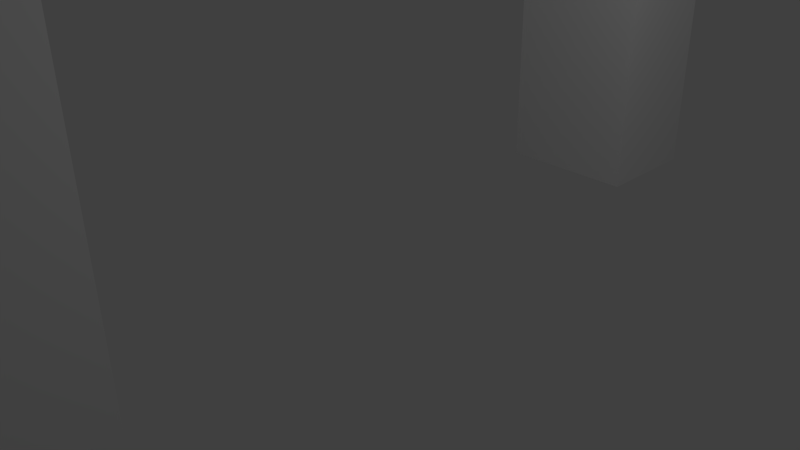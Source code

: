 # Source: arch.blend  (saved by Blender 2.77.0; exported with 4.5.12 LTS)
import bpy
from mathutils import Matrix  # noqa: F401  (used for matrix-valued properties, if any)

bpy.ops.wm.read_factory_settings(use_empty=True)
scene = bpy.context.scene
scene.name = 'Scene'

# ---- collections
col_collection_1 = bpy.data.collections.new('Collection 1'); scene.collection.children.link(col_collection_1)

# ---- materials (node trees are filled in below, after node groups)
mat_material = bpy.data.materials.new('Material')
mat_material.alpha_threshold = 0.0
mat_material.use_transparent_shadow = False
mat_material.roughness = 0.5
mat_material.line_color = (0.0, 0.0, 0.0, 1.0)

# ---- material node trees

# ---- world
world_world = bpy.data.worlds.new('World'); scene.world = world_world
world_world.color = (0.05088, 0.05088, 0.05088)
world_world.use_sun_shadow = False
world_world.sun_shadow_jitter_overblur = 0.0
world_world.cycles.sampling_method = 'MANUAL'

# ---- cameras
cam_camera = bpy.data.cameras.new('Camera')
cam_camera.clip_end = 100.0
cam_camera.lens = 35.0
cam_camera.sensor_width = 32.0
cam_camera.sensor_height = 18.0
cam_camera.ortho_scale = 7.314
cam_camera.dof.focus_distance = 0.0
cam_camera.dof.aperture_fstop = 128.0

# ---- lights
light_lamp = bpy.data.lights.new('Lamp', 'POINT')
light_lamp.transmission_factor = 0.0
light_lamp.cutoff_distance = 30.0
light_lamp.energy = 100.0
light_lamp.shadow_buffer_clip_start = 1.001
light_lamp.shadow_soft_size = 0.1
light_lamp.shadow_maximum_resolution = 0.006
light_lamp.use_absolute_resolution = True

# ---- meshes
me_cube = bpy.data.meshes.new('Cube')
me_cube.from_pydata([(-0.9772, 2.192, 9.584), (0.9772, 2.192, 9.584), (-0.9772, -3.085e-07, 10.14), (0.9772, 1.683e-07, 10.14), (-0.9772, 4.0, 7.996), (-0.9772, 5.563, 7.264), (0.9772, 5.563, 7.264), (0.9772, 4.0, 7.996), (-0.9772, 4.0, 0.0), (-0.9772, 5.563, 0.0), (0.9772, 5.563, 0.0), (0.9772, 4.0, 0.0), (-0.9772, 2.963, 10.6), (0.9772, 2.963, 10.6), (-0.9772, 1.105, 11.38), (0.9772, 1.105, 11.38), (-0.9772, 4.698, 9.234), (0.9772, 4.698, 9.234), (-0.9772, -2.192, 9.584), (0.9772, -2.192, 9.584), (-0.9772, -4.0, 7.996), (-0.9772, -5.563, 7.264), (0.9772, -5.563, 7.264), (0.9772, -4.0, 7.996), (-0.9772, -4.0, 0.0), (-0.9772, -5.563, 0.0), (0.9772, -5.563, 0.0), (0.9772, -4.0, 0.0), (-0.9772, -2.963, 10.6), (0.9772, -2.963, 10.6), (-0.9772, -1.105, 11.38), (0.9772, -1.105, 11.38), (-0.9772, -4.698, 9.234), (0.9772, -4.698, 9.234)], [], [(11, 8, 9, 10), (11, 10, 6, 7), (10, 9, 5, 6), (9, 8, 4, 5), (7, 4, 8, 11), (1, 7, 17, 13), (3, 1, 13, 15), (17, 16, 12, 13), (13, 12, 14, 15), (0, 2, 14, 12), (4, 0, 12, 16), (16, 17, 6, 5), (7, 6, 17), (5, 4, 16), (0, 1, 3, 2), (1, 0, 4, 7), (27, 26, 25, 24), (27, 23, 22, 26), (26, 22, 21, 25), (25, 21, 20, 24), (23, 27, 24, 20), (19, 29, 33, 23), (3, 31, 29, 19), (33, 29, 28, 32), (29, 31, 30, 28), (18, 28, 30, 2), (20, 32, 28, 18), (32, 21, 22, 33), (23, 33, 22), (21, 32, 20), (18, 2, 3, 19), (19, 23, 20, 18), (30, 31, 15, 14), (30, 14, 2), (15, 31, 3)])
_uv = me_cube.uv_layers.new(name='UVMap')
_uv.uv.foreach_set('vector', [0.631, 0.9521, 0.631, 0.8234, 0.7319, 0.8234, 0.7319, 0.9521, 0.6057, 0.0, 0.7066, 4.292e-09, 0.7066, 0.4783, 0.6057, 0.5265, 0.5048, 0.4738, 0.3786, 0.4738, 0.3786, 0.0, 0.5048, 3.14e-08, 0.8076, 0.5265, 0.7066, 0.5265, 0.7066, 0.0, 0.8076, 0.0482, 0.0, 0.0, 0.1262, 6.279e-08, 0.1262, 0.5215, 5.003e-08, 0.5215, 0.7561, 0.853, 0.7478, 0.6947, 0.8385, 0.7091, 0.8385, 0.8545, 0.1262, 0.8261, 0.1478, 0.6788, 0.2275, 0.6578, 0.2275, 0.7905, 0.6168, 0.7914, 0.6168, 0.9201, 0.5048, 0.9201, 0.5048, 0.7914, 0.12, 0.6659, 0.12, 0.7945, 0.0, 0.7945, 1.54e-08, 0.6659, 0.4002, 0.7654, 0.3786, 0.6181, 0.4799, 0.6537, 0.4799, 0.7864, 0.2524, 0.9473, 0.2607, 0.7891, 0.3431, 0.7876, 0.3431, 0.933, 0.1262, 0.5215, 0.2524, 0.5215, 0.2524, 0.6578, 0.1262, 0.6578, 1.0, 0.0, 1.0, 0.1136, 0.9085, 0.007059, 0.9819, 0.2553, 0.9085, 0.1698, 0.9819, 0.1136, 0.0, 0.5215, 0.1262, 0.5215, 0.1262, 0.6659, 7.698e-09, 0.6659, 0.7478, 0.6947, 0.7478, 0.8234, 0.631, 0.8234, 0.631, 0.6947, 0.1262, 0.8261, 0.2271, 0.8261, 0.2271, 0.9548, 0.1262, 0.9548, 0.5048, 0.5265, 0.5048, 0.0, 0.6057, 0.0482, 0.6057, 0.5265, 0.2524, 0.4738, 0.2524, 0.0, 0.3786, 3.14e-08, 0.3786, 0.4738, 0.9085, 0.0, 0.9085, 0.4783, 0.8076, 0.5265, 0.8076, 7.769e-09, 0.1262, 0.5215, 0.1262, 3.14e-08, 0.2524, 0.0, 0.2524, 0.5215, 0.3869, 0.7878, 0.4693, 0.7864, 0.4693, 0.9318, 0.3786, 0.9461, 0.631, 0.5265, 0.7323, 0.5621, 0.7323, 0.6947, 0.6526, 0.6737, 0.0, 0.7945, 0.112, 0.7945, 0.112, 0.9232, 6.158e-08, 0.9232, 0.5048, 0.6628, 0.6248, 0.6628, 0.6248, 0.7914, 0.5048, 0.7914, 0.274, 0.6403, 0.3537, 0.6193, 0.3537, 0.752, 0.2524, 0.7876, 0.8385, 0.6947, 0.9292, 0.7091, 0.9292, 0.8545, 0.8468, 0.853, 0.631, 0.5265, 0.631, 0.6628, 0.5048, 0.6628, 0.5048, 0.5265, 0.8277, 0.9106, 0.9012, 0.8545, 0.9012, 0.9961, 0.9746, 0.8545, 0.9746, 0.9961, 0.9012, 0.9399, 0.3786, 0.6181, 0.3786, 0.4738, 0.5048, 0.4738, 0.5048, 0.6181, 0.8491, 0.6552, 0.7323, 0.6552, 0.7323, 0.5265, 0.8491, 0.5265, 0.3786, 0.6193, 0.2524, 0.6193, 0.2524, 0.4738, 0.3786, 0.4738, 0.8277, 0.8545, 0.8277, 1.0, 0.7478, 0.9272, 0.9291, 0.5265, 0.9291, 0.672, 0.8491, 0.5992])
_uv.active_render = True
_uv = me_cube.uv_layers.new(name='UVMap.001')
_uv.uv.foreach_set('vector', [0.5236, 0.6082, 0.5236, 0.7967, 0.6705, 0.7967, 0.6705, 0.6082, 0.6987, 0.0, 0.5517, 6.559e-08, 0.5517, 0.1751, 0.6987, 0.1928, 0.0, 1.0, 0.1839, 1.0, 0.1839, 0.9908, 0.0, 0.9908, 0.3678, 0.6082, 0.5148, 0.6082, 0.5148, 0.4154, 0.3678, 0.4331, 0.3678, 0.1928, 0.5517, 0.1928, 0.5517, 2.195e-08, 0.3678, 0.0, 0.8901, 0.7065, 0.9045, 0.8845, 0.8669, 0.9472, 0.8567, 0.777, 0.9045, 0.4952, 0.8901, 0.7065, 0.8567, 0.777, 0.8618, 0.5969, 0.1839, 0.0, 0.3678, 0.0, 0.3678, 0.1656, 0.1839, 0.1656, 0.1839, 0.1656, 0.3678, 0.1656, 0.3678, 0.3437, 0.1839, 0.3437, 0.8423, 0.6263, 0.8567, 0.8376, 0.814, 0.736, 0.809, 0.5558, 0.8567, 0.4484, 0.8423, 0.6263, 0.809, 0.5558, 0.8191, 0.3856, 0.1839, 0.9051, 1.122e-08, 0.9051, 0.0, 0.9908, 0.1839, 0.9908, 0.6987, 0.1928, 0.5517, 0.1751, 0.633, 0.2227, 0.3678, 0.4331, 0.5148, 0.4154, 0.4491, 0.3856, 0.1839, 0.6632, 6.169e-08, 0.6632, 1.066e-07, 0.4514, 0.1839, 0.4514, 6.169e-08, 0.6632, 0.1839, 0.6632, 0.1839, 0.8394, 2.804e-08, 0.8394, 0.5236, 0.7967, 0.3768, 0.7967, 0.3768, 0.6082, 0.5236, 0.6082, 0.5148, 0.6082, 0.5148, 0.4154, 0.6619, 0.4331, 0.6619, 0.6082, 0.3768, 0.7967, 0.3678, 0.7967, 0.3678, 0.6082, 0.3768, 0.6082, 0.6619, 0.6082, 0.6619, 0.4331, 0.8089, 0.4154, 0.809, 0.6082, 0.3678, 0.3856, 0.3678, 0.1928, 0.5517, 0.1928, 0.5517, 0.3856, 0.9378, 0.5969, 0.9045, 0.6674, 0.9146, 0.8376, 0.9522, 0.7748, 0.9522, 0.3856, 0.9096, 0.4873, 0.9045, 0.6674, 0.9378, 0.5969, 2.075e-07, 0.0, 1.683e-07, 0.1654, 0.1839, 0.1654, 0.1839, 1.84e-07, 1.683e-07, 0.1654, 1.346e-07, 0.3434, 0.1839, 0.3434, 0.1839, 0.1654, 0.9856, 0.6263, 0.9522, 0.5558, 0.9573, 0.736, 1.0, 0.8376, 1.0, 0.4484, 0.9624, 0.3856, 0.9522, 0.5558, 0.9856, 0.6263, 0.3678, 0.9053, 0.3678, 0.9908, 0.1839, 0.9908, 0.1839, 0.9053, 0.5148, 0.4154, 0.5806, 0.3856, 0.6619, 0.4331, 0.6619, 0.4331, 0.7432, 0.3856, 0.8089, 0.4154, 0.3678, 0.6634, 0.3678, 0.4516, 0.1839, 0.4516, 0.1839, 0.6634, 0.1839, 0.6634, 0.1839, 0.8394, 0.3678, 0.8394, 0.3678, 0.6634, 0.3678, 0.5567, 0.1839, 0.5567, 0.1839, 0.3437, 0.3678, 0.3437, 0.8417, 0.9472, 0.814, 0.736, 0.8567, 0.8376, 0.8618, 0.5969, 0.8894, 0.3856, 0.9045, 0.4952])
me_cube.materials.append(mat_material)
me_cube.use_remesh_preserve_volume = False
me_cube.use_remesh_preserve_attributes = False
me_cube.use_mirror_vertex_groups = False
me_cube.update()

# ---- objects
ob_cube = bpy.data.objects.new('Cube', me_cube)
ob_lamp = bpy.data.objects.new('Lamp', light_lamp)
ob_camera = bpy.data.objects.new('Camera', cam_camera)

# ---- transforms, parenting, visibility, modifiers, constraints
ob_cube.location = (0.0, 0.0, 0.0)
ob_cube.lock_rotations_4d = False
ob_cube.empty_display_type = 'ARROWS'
ob_cube.lineart.crease_threshold = 0.0
ob_lamp.location = (4.076, 1.005, 5.904)
ob_lamp.rotation_euler = (0.6503, 0.05522, 1.866)
ob_lamp.lock_rotations_4d = False
ob_lamp.empty_display_type = 'ARROWS'
ob_lamp.color = (0.0, 0.0, 0.0, 0.0)
ob_lamp.lineart.crease_threshold = 0.0
ob_camera.location = (7.481, -6.508, 5.344)
ob_camera.rotation_euler = (1.109, 0.01082, 0.8149)
ob_camera.lock_rotations_4d = False
ob_camera.empty_display_type = 'ARROWS'
ob_camera.color = (0.0, 0.0, 0.0, 0.0)
ob_camera.display_type = 'WIRE'
ob_camera.lineart.crease_threshold = 0.0

# ---- collection membership
col_collection_1.objects.link(ob_cube)
col_collection_1.objects.link(ob_lamp)
col_collection_1.objects.link(ob_camera)

# ---- scene / render settings (as saved in the file)
scene.camera = ob_camera
scene.frame_start = 1; scene.frame_end = 250; scene.frame_set(1)
scene.render.engine = 'BLENDER_EEVEE_NEXT'
scene.render.resolution_percentage = 50
scene.render.dither_intensity = 0.0
scene.cycles.use_denoising = False
scene.cycles.samples = 128
scene.cycles.sampling_pattern = 'TABULATED_SOBOL'
scene.cycles.light_sampling_threshold = 0.0
scene.cycles.use_adaptive_sampling = False
scene.cycles.use_light_tree = False
scene.cycles.blur_glossy = 0.0
scene.cycles.sample_clamp_indirect = 0.0
scene.view_settings.view_transform = 'Standard'
bpy.context.view_layer.update()

